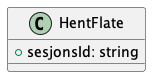

The diagram above was rendered by PlantUML. Its source (embedded in the PNG):
@startuml

class HentFlate {
    +sesjonsId: string
}

@enduml